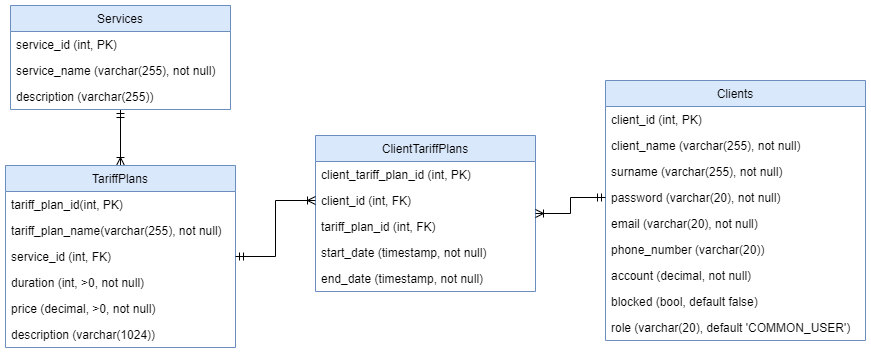

The diagram above was exported from draw.io. Its source (the exported page's mxGraphModel, read from the mxfile embedded in the PNG):
<mxGraphModel dx="1038" dy="607" grid="1" gridSize="10" guides="1" tooltips="1" connect="1" arrows="1" fold="1" page="1" pageScale="1" pageWidth="1169" pageHeight="827" math="0" shadow="0">
  <root>
    <mxCell id="0" />
    <mxCell id="1" parent="0" />
    <mxCell id="BQxdp5G_sy2ziA-1PMjy-1" value="Clients" style="swimlane;fontStyle=0;childLayout=stackLayout;horizontal=1;startSize=26;fillColor=#dae8fc;horizontalStack=0;resizeParent=1;resizeParentMax=0;resizeLast=0;collapsible=1;marginBottom=0;strokeColor=#6c8ebf;" vertex="1" parent="1">
      <mxGeometry x="970" y="205" width="260" height="260" as="geometry" />
    </mxCell>
    <mxCell id="BQxdp5G_sy2ziA-1PMjy-2" value="client_id (int, PK)" style="text;strokeColor=none;fillColor=none;align=left;verticalAlign=top;spacingLeft=4;spacingRight=4;overflow=hidden;rotatable=0;points=[[0,0.5],[1,0.5]];portConstraint=eastwest;" vertex="1" parent="BQxdp5G_sy2ziA-1PMjy-1">
      <mxGeometry y="26" width="260" height="26" as="geometry" />
    </mxCell>
    <mxCell id="BQxdp5G_sy2ziA-1PMjy-3" value="client_name (varchar(255), not null)" style="text;strokeColor=none;fillColor=none;align=left;verticalAlign=top;spacingLeft=4;spacingRight=4;overflow=hidden;rotatable=0;points=[[0,0.5],[1,0.5]];portConstraint=eastwest;" vertex="1" parent="BQxdp5G_sy2ziA-1PMjy-1">
      <mxGeometry y="52" width="260" height="26" as="geometry" />
    </mxCell>
    <mxCell id="BQxdp5G_sy2ziA-1PMjy-4" value="surname (varchar(255), not null)" style="text;strokeColor=none;fillColor=none;align=left;verticalAlign=top;spacingLeft=4;spacingRight=4;overflow=hidden;rotatable=0;points=[[0,0.5],[1,0.5]];portConstraint=eastwest;" vertex="1" parent="BQxdp5G_sy2ziA-1PMjy-1">
      <mxGeometry y="78" width="260" height="26" as="geometry" />
    </mxCell>
    <mxCell id="BQxdp5G_sy2ziA-1PMjy-5" value="password (varchar(20), not null)" style="text;strokeColor=none;fillColor=none;align=left;verticalAlign=top;spacingLeft=4;spacingRight=4;overflow=hidden;rotatable=0;points=[[0,0.5],[1,0.5]];portConstraint=eastwest;" vertex="1" parent="BQxdp5G_sy2ziA-1PMjy-1">
      <mxGeometry y="104" width="260" height="26" as="geometry" />
    </mxCell>
    <mxCell id="BQxdp5G_sy2ziA-1PMjy-34" value="email (varchar(20), not null)" style="text;strokeColor=none;fillColor=none;align=left;verticalAlign=top;spacingLeft=4;spacingRight=4;overflow=hidden;rotatable=0;points=[[0,0.5],[1,0.5]];portConstraint=eastwest;" vertex="1" parent="BQxdp5G_sy2ziA-1PMjy-1">
      <mxGeometry y="130" width="260" height="26" as="geometry" />
    </mxCell>
    <mxCell id="BQxdp5G_sy2ziA-1PMjy-6" value="phone_number (varchar(20))" style="text;strokeColor=none;fillColor=none;align=left;verticalAlign=top;spacingLeft=4;spacingRight=4;overflow=hidden;rotatable=0;points=[[0,0.5],[1,0.5]];portConstraint=eastwest;" vertex="1" parent="BQxdp5G_sy2ziA-1PMjy-1">
      <mxGeometry y="156" width="260" height="26" as="geometry" />
    </mxCell>
    <mxCell id="BQxdp5G_sy2ziA-1PMjy-7" value="account (decimal, not null)" style="text;strokeColor=none;fillColor=none;align=left;verticalAlign=top;spacingLeft=4;spacingRight=4;overflow=hidden;rotatable=0;points=[[0,0.5],[1,0.5]];portConstraint=eastwest;" vertex="1" parent="BQxdp5G_sy2ziA-1PMjy-1">
      <mxGeometry y="182" width="260" height="26" as="geometry" />
    </mxCell>
    <mxCell id="BQxdp5G_sy2ziA-1PMjy-8" value="blocked (bool, default false)" style="text;strokeColor=none;fillColor=none;align=left;verticalAlign=top;spacingLeft=4;spacingRight=4;overflow=hidden;rotatable=0;points=[[0,0.5],[1,0.5]];portConstraint=eastwest;" vertex="1" parent="BQxdp5G_sy2ziA-1PMjy-1">
      <mxGeometry y="208" width="260" height="26" as="geometry" />
    </mxCell>
    <mxCell id="BQxdp5G_sy2ziA-1PMjy-35" value="role (varchar(20), default 'COMMON_USER')" style="text;strokeColor=none;fillColor=none;align=left;verticalAlign=top;spacingLeft=4;spacingRight=4;overflow=hidden;rotatable=0;points=[[0,0.5],[1,0.5]];portConstraint=eastwest;" vertex="1" parent="BQxdp5G_sy2ziA-1PMjy-1">
      <mxGeometry y="234" width="260" height="26" as="geometry" />
    </mxCell>
    <mxCell id="BQxdp5G_sy2ziA-1PMjy-25" style="edgeStyle=orthogonalEdgeStyle;rounded=0;orthogonalLoop=1;jettySize=auto;html=1;endArrow=ERoneToMany;endFill=0;startArrow=ERmandOne;startFill=0;" edge="1" parent="1" source="BQxdp5G_sy2ziA-1PMjy-9" target="BQxdp5G_sy2ziA-1PMjy-17">
      <mxGeometry relative="1" as="geometry" />
    </mxCell>
    <mxCell id="BQxdp5G_sy2ziA-1PMjy-9" value="Services" style="swimlane;fontStyle=0;childLayout=stackLayout;horizontal=1;startSize=26;fillColor=#dae8fc;horizontalStack=0;resizeParent=1;resizeParentMax=0;resizeLast=0;collapsible=1;marginBottom=0;strokeColor=#6c8ebf;" vertex="1" parent="1">
      <mxGeometry x="375" y="130" width="220" height="104" as="geometry" />
    </mxCell>
    <mxCell id="BQxdp5G_sy2ziA-1PMjy-10" value="service_id (int, PK)" style="text;strokeColor=none;fillColor=none;align=left;verticalAlign=top;spacingLeft=4;spacingRight=4;overflow=hidden;rotatable=0;points=[[0,0.5],[1,0.5]];portConstraint=eastwest;" vertex="1" parent="BQxdp5G_sy2ziA-1PMjy-9">
      <mxGeometry y="26" width="220" height="26" as="geometry" />
    </mxCell>
    <mxCell id="BQxdp5G_sy2ziA-1PMjy-11" value="service_name (varchar(255), not null)" style="text;strokeColor=none;fillColor=none;align=left;verticalAlign=top;spacingLeft=4;spacingRight=4;overflow=hidden;rotatable=0;points=[[0,0.5],[1,0.5]];portConstraint=eastwest;" vertex="1" parent="BQxdp5G_sy2ziA-1PMjy-9">
      <mxGeometry y="52" width="220" height="26" as="geometry" />
    </mxCell>
    <mxCell id="BQxdp5G_sy2ziA-1PMjy-12" value="description (varchar(255))" style="text;strokeColor=none;fillColor=none;align=left;verticalAlign=top;spacingLeft=4;spacingRight=4;overflow=hidden;rotatable=0;points=[[0,0.5],[1,0.5]];portConstraint=eastwest;" vertex="1" parent="BQxdp5G_sy2ziA-1PMjy-9">
      <mxGeometry y="78" width="220" height="26" as="geometry" />
    </mxCell>
    <mxCell id="BQxdp5G_sy2ziA-1PMjy-17" value="TariffPlans" style="swimlane;fontStyle=0;childLayout=stackLayout;horizontal=1;startSize=26;fillColor=#dae8fc;horizontalStack=0;resizeParent=1;resizeParentMax=0;resizeLast=0;collapsible=1;marginBottom=0;strokeColor=#6c8ebf;" vertex="1" parent="1">
      <mxGeometry x="370" y="290" width="230" height="182" as="geometry" />
    </mxCell>
    <mxCell id="BQxdp5G_sy2ziA-1PMjy-18" value="tariff_plan_id(int, PK)" style="text;strokeColor=none;fillColor=none;align=left;verticalAlign=top;spacingLeft=4;spacingRight=4;overflow=hidden;rotatable=0;points=[[0,0.5],[1,0.5]];portConstraint=eastwest;" vertex="1" parent="BQxdp5G_sy2ziA-1PMjy-17">
      <mxGeometry y="26" width="230" height="26" as="geometry" />
    </mxCell>
    <mxCell id="BQxdp5G_sy2ziA-1PMjy-19" value="tariff_plan_name(varchar(255), not null)" style="text;strokeColor=none;fillColor=none;align=left;verticalAlign=top;spacingLeft=4;spacingRight=4;overflow=hidden;rotatable=0;points=[[0,0.5],[1,0.5]];portConstraint=eastwest;" vertex="1" parent="BQxdp5G_sy2ziA-1PMjy-17">
      <mxGeometry y="52" width="230" height="26" as="geometry" />
    </mxCell>
    <mxCell id="BQxdp5G_sy2ziA-1PMjy-20" value="service_id (int, FK)" style="text;strokeColor=none;fillColor=none;align=left;verticalAlign=top;spacingLeft=4;spacingRight=4;overflow=hidden;rotatable=0;points=[[0,0.5],[1,0.5]];portConstraint=eastwest;" vertex="1" parent="BQxdp5G_sy2ziA-1PMjy-17">
      <mxGeometry y="78" width="230" height="26" as="geometry" />
    </mxCell>
    <mxCell id="BQxdp5G_sy2ziA-1PMjy-22" value="duration (int, &gt;0, not null)" style="text;strokeColor=none;fillColor=none;align=left;verticalAlign=top;spacingLeft=4;spacingRight=4;overflow=hidden;rotatable=0;points=[[0,0.5],[1,0.5]];portConstraint=eastwest;" vertex="1" parent="BQxdp5G_sy2ziA-1PMjy-17">
      <mxGeometry y="104" width="230" height="26" as="geometry" />
    </mxCell>
    <mxCell id="BQxdp5G_sy2ziA-1PMjy-23" value="price (decimal, &gt;0, not null)" style="text;strokeColor=none;fillColor=none;align=left;verticalAlign=top;spacingLeft=4;spacingRight=4;overflow=hidden;rotatable=0;points=[[0,0.5],[1,0.5]];portConstraint=eastwest;" vertex="1" parent="BQxdp5G_sy2ziA-1PMjy-17">
      <mxGeometry y="130" width="230" height="26" as="geometry" />
    </mxCell>
    <mxCell id="BQxdp5G_sy2ziA-1PMjy-21" value="description (varchar(1024))" style="text;strokeColor=none;fillColor=none;align=left;verticalAlign=top;spacingLeft=4;spacingRight=4;overflow=hidden;rotatable=0;points=[[0,0.5],[1,0.5]];portConstraint=eastwest;" vertex="1" parent="BQxdp5G_sy2ziA-1PMjy-17">
      <mxGeometry y="156" width="230" height="26" as="geometry" />
    </mxCell>
    <mxCell id="BQxdp5G_sy2ziA-1PMjy-26" value="ClientTariffPlans" style="swimlane;fontStyle=0;childLayout=stackLayout;horizontal=1;startSize=26;fillColor=#dae8fc;horizontalStack=0;resizeParent=1;resizeParentMax=0;resizeLast=0;collapsible=1;marginBottom=0;strokeColor=#6c8ebf;" vertex="1" parent="1">
      <mxGeometry x="680" y="260" width="220" height="156" as="geometry" />
    </mxCell>
    <mxCell id="BQxdp5G_sy2ziA-1PMjy-27" value="client_tariff_plan_id (int, PK)" style="text;strokeColor=none;fillColor=none;align=left;verticalAlign=top;spacingLeft=4;spacingRight=4;overflow=hidden;rotatable=0;points=[[0,0.5],[1,0.5]];portConstraint=eastwest;" vertex="1" parent="BQxdp5G_sy2ziA-1PMjy-26">
      <mxGeometry y="26" width="220" height="26" as="geometry" />
    </mxCell>
    <mxCell id="BQxdp5G_sy2ziA-1PMjy-28" value="client_id (int, FK)" style="text;strokeColor=none;fillColor=none;align=left;verticalAlign=top;spacingLeft=4;spacingRight=4;overflow=hidden;rotatable=0;points=[[0,0.5],[1,0.5]];portConstraint=eastwest;" vertex="1" parent="BQxdp5G_sy2ziA-1PMjy-26">
      <mxGeometry y="52" width="220" height="26" as="geometry" />
    </mxCell>
    <mxCell id="BQxdp5G_sy2ziA-1PMjy-29" value="tariff_plan_id (int, FK)" style="text;strokeColor=none;fillColor=none;align=left;verticalAlign=top;spacingLeft=4;spacingRight=4;overflow=hidden;rotatable=0;points=[[0,0.5],[1,0.5]];portConstraint=eastwest;" vertex="1" parent="BQxdp5G_sy2ziA-1PMjy-26">
      <mxGeometry y="78" width="220" height="26" as="geometry" />
    </mxCell>
    <mxCell id="BQxdp5G_sy2ziA-1PMjy-32" value="start_date (timestamp, not null)" style="text;strokeColor=none;fillColor=none;align=left;verticalAlign=top;spacingLeft=4;spacingRight=4;overflow=hidden;rotatable=0;points=[[0,0.5],[1,0.5]];portConstraint=eastwest;" vertex="1" parent="BQxdp5G_sy2ziA-1PMjy-26">
      <mxGeometry y="104" width="220" height="26" as="geometry" />
    </mxCell>
    <mxCell id="BQxdp5G_sy2ziA-1PMjy-33" value="end_date (timestamp, not null)" style="text;strokeColor=none;fillColor=none;align=left;verticalAlign=top;spacingLeft=4;spacingRight=4;overflow=hidden;rotatable=0;points=[[0,0.5],[1,0.5]];portConstraint=eastwest;" vertex="1" parent="BQxdp5G_sy2ziA-1PMjy-26">
      <mxGeometry y="130" width="220" height="26" as="geometry" />
    </mxCell>
    <mxCell id="BQxdp5G_sy2ziA-1PMjy-31" style="edgeStyle=orthogonalEdgeStyle;rounded=0;orthogonalLoop=1;jettySize=auto;html=1;startArrow=ERoneToMany;startFill=0;endArrow=ERmandOne;endFill=0;" edge="1" parent="1" source="BQxdp5G_sy2ziA-1PMjy-26" target="BQxdp5G_sy2ziA-1PMjy-5">
      <mxGeometry relative="1" as="geometry" />
    </mxCell>
    <mxCell id="BQxdp5G_sy2ziA-1PMjy-30" style="edgeStyle=orthogonalEdgeStyle;rounded=0;orthogonalLoop=1;jettySize=auto;html=1;startArrow=ERoneToMany;startFill=0;endArrow=ERmandOne;endFill=0;exitX=0;exitY=0.5;exitDx=0;exitDy=0;" edge="1" parent="1" source="BQxdp5G_sy2ziA-1PMjy-28" target="BQxdp5G_sy2ziA-1PMjy-17">
      <mxGeometry relative="1" as="geometry" />
    </mxCell>
  </root>
</mxGraphModel>